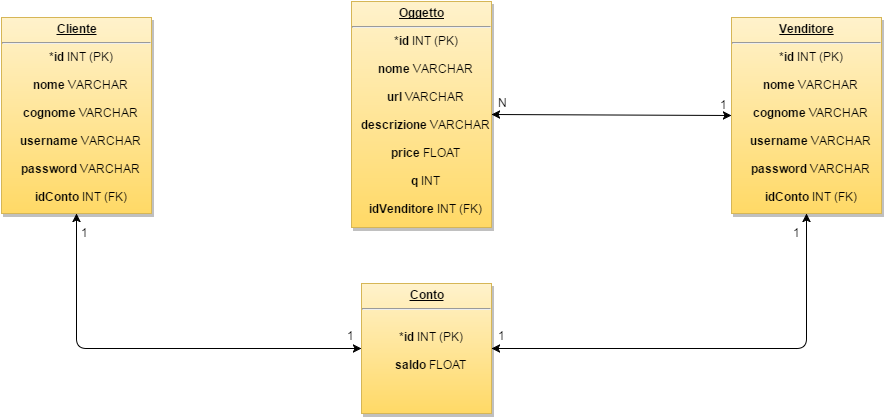

The diagram above was exported from draw.io. Its source (the exported page's mxGraphModel, read from the mxfile embedded in the PNG):
<mxGraphModel dx="2135" dy="470" grid="1" gridSize="10" guides="1" tooltips="1" connect="1" arrows="1" fold="1" page="0" pageScale="1" pageWidth="826" pageHeight="1169" background="#ffffff" math="0" shadow="0">
  <root>
    <mxCell id="0" style=";html=1;" />
    <mxCell id="1" style=";html=1;" parent="0" />
    <mxCell id="114" value="&lt;p style=&quot;margin: 0px ; margin-top: 4px ; text-align: center ; text-decoration: underline&quot;&gt;&lt;b&gt;Cliente&lt;/b&gt;&lt;/p&gt;&lt;hr style=&quot;text-align: center&quot;&gt;&lt;p style=&quot;text-align: center ; margin: 0px 0px 0px 8px&quot;&gt;*&lt;b&gt;id&lt;/b&gt; INT (PK)&lt;/p&gt;&lt;p style=&quot;text-align: center ; margin: 0px 0px 0px 8px&quot;&gt;&lt;br&gt;&lt;/p&gt;&lt;p style=&quot;text-align: center ; margin: 0px 0px 0px 8px&quot;&gt;&lt;b&gt;nome&lt;/b&gt; VARCHAR&lt;/p&gt;&lt;p style=&quot;text-align: center ; margin: 0px 0px 0px 8px&quot;&gt;&lt;br&gt;&lt;/p&gt;&lt;p style=&quot;text-align: center ; margin: 0px 0px 0px 8px&quot;&gt;&lt;b&gt;cognome&lt;/b&gt; VARCHAR&lt;/p&gt;&lt;p style=&quot;text-align: center ; margin: 0px 0px 0px 8px&quot;&gt;&lt;br&gt;&lt;/p&gt;&lt;p style=&quot;text-align: center ; margin: 0px 0px 0px 8px&quot;&gt;&lt;b&gt;username&lt;/b&gt; VARCHAR&lt;/p&gt;&lt;p style=&quot;text-align: center ; margin: 0px 0px 0px 8px&quot;&gt;&lt;br&gt;&lt;/p&gt;&lt;p style=&quot;text-align: center ; margin: 0px 0px 0px 8px&quot;&gt;&lt;b&gt;password&lt;/b&gt; VARCHAR&lt;/p&gt;&lt;p style=&quot;text-align: center ; margin: 0px 0px 0px 8px&quot;&gt;&lt;br&gt;&lt;/p&gt;&lt;p style=&quot;text-align: center ; margin: 0px 0px 0px 8px&quot;&gt;&lt;b&gt;idConto&lt;/b&gt; INT (FK)&lt;/p&gt;" style="verticalAlign=top;align=left;overflow=fill;fontSize=12;fontFamily=Helvetica;html=1;shadow=1;fontColor=#000000;plain-yellow" parent="1" vertex="1">
      <mxGeometry x="-850" y="154" width="150" height="196" as="geometry" />
    </mxCell>
    <mxCell id="115" value="&lt;p style=&quot;margin: 0px ; margin-top: 4px ; text-align: center ; text-decoration: underline&quot;&gt;&lt;b&gt;Venditore&lt;/b&gt;&lt;/p&gt;&lt;hr style=&quot;text-align: center&quot;&gt;&lt;p style=&quot;text-align: center ; margin: 0px 0px 0px 8px&quot;&gt;*&lt;b&gt;id&lt;/b&gt; INT (PK)&lt;/p&gt;&lt;p style=&quot;text-align: center ; margin: 0px 0px 0px 8px&quot;&gt;&lt;br&gt;&lt;/p&gt;&lt;p style=&quot;text-align: center ; margin: 0px 0px 0px 8px&quot;&gt;&lt;span style=&quot;line-height: 1.2&quot;&gt;&lt;b&gt;nome&lt;/b&gt; VARCHAR&lt;/span&gt;&lt;br&gt;&lt;/p&gt;&lt;p style=&quot;text-align: center ; margin: 0px 0px 0px 8px&quot;&gt;&lt;br&gt;&lt;/p&gt;&lt;p style=&quot;text-align: center ; margin: 0px 0px 0px 8px&quot;&gt;&lt;b&gt;cognome&lt;/b&gt; VARCHAR&lt;/p&gt;&lt;p style=&quot;text-align: center ; margin: 0px 0px 0px 8px&quot;&gt;&lt;br&gt;&lt;/p&gt;&lt;p style=&quot;text-align: center ; margin: 0px 0px 0px 8px&quot;&gt;&lt;b&gt;usern&lt;/b&gt;&lt;span style=&quot;line-height: 1.2&quot;&gt;&lt;b&gt;ame&lt;/b&gt; VARCHAR&lt;/span&gt;&lt;/p&gt;&lt;p style=&quot;text-align: center ; margin: 0px 0px 0px 8px&quot;&gt;&lt;span style=&quot;line-height: 1.2&quot;&gt;&lt;br&gt;&lt;/span&gt;&lt;/p&gt;&lt;p style=&quot;text-align: center ; margin: 0px 0px 0px 8px&quot;&gt;&lt;span style=&quot;line-height: 1.2&quot;&gt;&lt;b&gt;password&lt;/b&gt; VARCHAR&lt;/span&gt;&lt;/p&gt;&lt;p style=&quot;text-align: center ; margin: 0px 0px 0px 8px&quot;&gt;&lt;span style=&quot;line-height: 1.2&quot;&gt;&lt;br&gt;&lt;/span&gt;&lt;/p&gt;&lt;p style=&quot;text-align: center ; margin: 0px 0px 0px 8px&quot;&gt;&lt;span style=&quot;line-height: 1.2&quot;&gt;&lt;b&gt;idConto&lt;/b&gt; INT (FK)&lt;/span&gt;&lt;/p&gt;&lt;p style=&quot;text-align: center ; margin: 0px 0px 0px 8px&quot;&gt;&lt;br&gt;&lt;/p&gt;" style="verticalAlign=top;align=left;overflow=fill;fontSize=12;fontFamily=Helvetica;html=1;shadow=1;fontColor=#000000;plain-yellow" parent="1" vertex="1">
      <mxGeometry x="-120" y="154" width="150" height="196" as="geometry" />
    </mxCell>
    <mxCell id="116" value="&lt;p style=&quot;margin: 0px ; margin-top: 4px ; text-align: center ; text-decoration: underline&quot;&gt;&lt;b&gt;Oggetto&lt;/b&gt;&lt;/p&gt;&lt;hr style=&quot;text-align: center&quot;&gt;&lt;p style=&quot;text-align: center ; margin: 0px 0px 0px 8px&quot;&gt;*&lt;b&gt;id&lt;/b&gt; INT (PK)&lt;/p&gt;&lt;p style=&quot;text-align: center ; margin: 0px 0px 0px 8px&quot;&gt;&lt;br&gt;&lt;/p&gt;&lt;p style=&quot;text-align: center ; margin: 0px 0px 0px 8px&quot;&gt;&lt;b&gt;nome&lt;/b&gt; VARCHAR&lt;/p&gt;&lt;p style=&quot;text-align: center ; margin: 0px 0px 0px 8px&quot;&gt;&lt;br&gt;&lt;/p&gt;&lt;p style=&quot;text-align: center ; margin: 0px 0px 0px 8px&quot;&gt;&lt;b&gt;url&lt;/b&gt; VARCHAR&lt;/p&gt;&lt;p style=&quot;text-align: center ; margin: 0px 0px 0px 8px&quot;&gt;&lt;br&gt;&lt;/p&gt;&lt;p style=&quot;text-align: center ; margin: 0px 0px 0px 8px&quot;&gt;&lt;b&gt;descrizione&lt;/b&gt; VARCHAR&lt;/p&gt;&lt;p style=&quot;text-align: center ; margin: 0px 0px 0px 8px&quot;&gt;&lt;br&gt;&lt;/p&gt;&lt;p style=&quot;text-align: center ; margin: 0px 0px 0px 8px&quot;&gt;&lt;b&gt;price&lt;/b&gt; FLOAT&lt;/p&gt;&lt;p style=&quot;text-align: center ; margin: 0px 0px 0px 8px&quot;&gt;&lt;br&gt;&lt;/p&gt;&lt;p style=&quot;text-align: center ; margin: 0px 0px 0px 8px&quot;&gt;&lt;b&gt;q&lt;/b&gt; INT&lt;/p&gt;&lt;p style=&quot;text-align: center ; margin: 0px 0px 0px 8px&quot;&gt;&lt;br&gt;&lt;/p&gt;&lt;p style=&quot;text-align: center ; margin: 0px 0px 0px 8px&quot;&gt;&lt;b&gt;idVenditore&lt;/b&gt; INT (FK)&lt;/p&gt;" style="verticalAlign=top;align=left;overflow=fill;fontSize=12;fontFamily=Helvetica;html=1;shadow=1;fontColor=#000000;plain-yellow" parent="1" vertex="1">
      <mxGeometry x="-500" y="138" width="140" height="226" as="geometry" />
    </mxCell>
    <mxCell id="133" value="&lt;p style=&quot;margin: 0px ; margin-top: 4px ; text-align: center ; text-decoration: underline&quot;&gt;&lt;b&gt;Conto&lt;/b&gt;&lt;/p&gt;&lt;hr style=&quot;text-align: center&quot;&gt;&lt;p style=&quot;text-align: center ; margin: 0px 0px 0px 8px&quot;&gt;&lt;br&gt;&lt;/p&gt;&lt;p style=&quot;text-align: center ; margin: 0px 0px 0px 8px&quot;&gt;*&lt;b&gt;id&lt;/b&gt; INT (PK)&lt;/p&gt;&lt;p style=&quot;text-align: center ; margin: 0px 0px 0px 8px&quot;&gt;&lt;br&gt;&lt;/p&gt;&lt;p style=&quot;text-align: center ; margin: 0px 0px 0px 8px&quot;&gt;&lt;b&gt;saldo&lt;/b&gt; FLOAT&lt;/p&gt;&lt;p style=&quot;text-align: center ; margin: 0px 0px 0px 8px&quot;&gt;&lt;br&gt;&lt;/p&gt;" style="verticalAlign=top;align=left;overflow=fill;fontSize=12;fontFamily=Helvetica;html=1;shadow=1;fontColor=#000000;plain-yellow" parent="1" vertex="1">
      <mxGeometry x="-490" y="420" width="130" height="130" as="geometry" />
    </mxCell>
    <mxCell id="151" value="1" style="text;html=1;resizable=0;autosize=1;align=left;verticalAlign=top;spacingTop=-4;points=[];" parent="1" vertex="1">
      <mxGeometry x="-772" y="360" width="20" height="20" as="geometry" />
    </mxCell>
    <mxCell id="153" value="1" style="text;html=1;resizable=0;autosize=1;align=left;verticalAlign=top;spacingTop=-4;points=[];" parent="1" vertex="1">
      <mxGeometry x="-506" y="463" width="20" height="20" as="geometry" />
    </mxCell>
    <mxCell id="154" value="1" style="text;html=1;resizable=0;autosize=1;align=left;verticalAlign=top;spacingTop=-4;points=[];" parent="1" vertex="1">
      <mxGeometry x="-60" y="360" width="20" height="20" as="geometry" />
    </mxCell>
    <mxCell id="155" value="1" style="text;html=1;resizable=0;autosize=1;align=left;verticalAlign=top;spacingTop=-4;points=[];" parent="1" vertex="1">
      <mxGeometry x="-355" y="463" width="20" height="20" as="geometry" />
    </mxCell>
    <mxCell id="156" value="N" style="text;html=1;resizable=0;autosize=1;align=left;verticalAlign=top;spacingTop=-4;points=[];" parent="1" vertex="1">
      <mxGeometry x="-355" y="230" width="20" height="20" as="geometry" />
    </mxCell>
    <mxCell id="164" value="" style="endArrow=classic;startArrow=classic;html=1;shadow=0;strokeColor=#000000;entryX=0;entryY=0.5;exitX=0.5;exitY=1;" parent="1" source="114" target="133" edge="1">
      <mxGeometry width="50" height="50" relative="1" as="geometry">
        <mxPoint x="-660" y="400" as="sourcePoint" />
        <mxPoint x="-610" y="350" as="targetPoint" />
        <Array as="points">
          <mxPoint x="-775" y="485" />
        </Array>
      </mxGeometry>
    </mxCell>
    <mxCell id="165" value="" style="endArrow=classic;startArrow=classic;html=1;shadow=0;strokeColor=#000000;entryX=0.5;entryY=1;exitX=1;exitY=0.5;" parent="1" source="133" target="115" edge="1">
      <mxGeometry width="50" height="50" relative="1" as="geometry">
        <mxPoint x="-860" y="180" as="sourcePoint" />
        <mxPoint x="-810" y="130" as="targetPoint" />
        <Array as="points">
          <mxPoint x="-45" y="485" />
        </Array>
      </mxGeometry>
    </mxCell>
    <mxCell id="167" value="" style="endArrow=classic;startArrow=classic;html=1;shadow=0;strokeColor=#000000;entryX=0;entryY=0.5;exitX=1;exitY=0.5;" parent="1" source="116" target="115" edge="1">
      <mxGeometry width="50" height="50" relative="1" as="geometry">
        <mxPoint x="-260" y="249" as="sourcePoint" />
        <mxPoint x="-210" y="199" as="targetPoint" />
      </mxGeometry>
    </mxCell>
    <mxCell id="168" value="1" style="text;html=1;resizable=0;autosize=1;align=left;verticalAlign=top;spacingTop=-4;points=[];" vertex="1" parent="1">
      <mxGeometry x="-133" y="232" width="20" height="20" as="geometry" />
    </mxCell>
  </root>
</mxGraphModel>